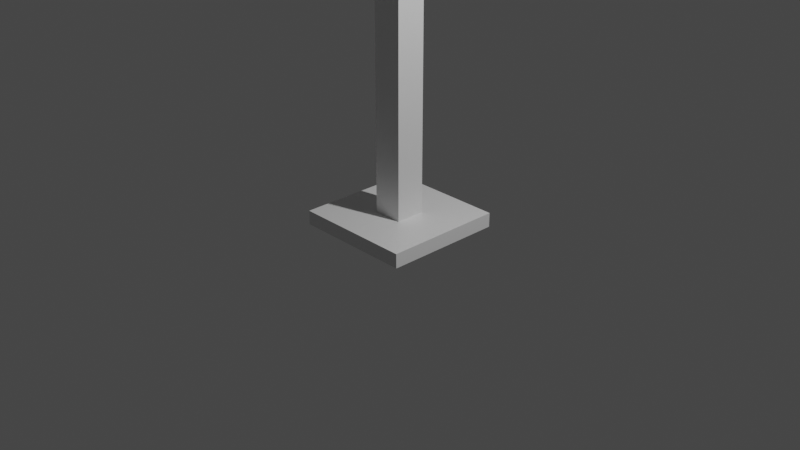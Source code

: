 # Source: lamphanger.blend  (saved by Blender 2.93.21; exported with 4.5.12 LTS)
import bpy
from mathutils import Matrix  # noqa: F401  (used for matrix-valued properties, if any)

bpy.ops.wm.read_factory_settings(use_empty=True)
scene = bpy.context.scene
scene.name = 'Scene'

# ---- collections
col_collection = bpy.data.collections.new('Collection'); scene.collection.children.link(col_collection)

# ---- materials (node trees are filled in below, after node groups)
mat_material = bpy.data.materials.new('Material')
mat_material.alpha_threshold = 0.0
mat_material.use_transparent_shadow = False
mat_material.line_color = (0.0, 0.0, 0.0, 1.0)

# ---- material node trees
mat_material.use_nodes = True; mat_material.node_tree.nodes.clear()
_N = mat_material.node_tree.nodes; _L = mat_material.node_tree.links
n0 = _N.new('ShaderNodeOutputMaterial'); n0.name = 'Material Output'; n0.location = (300, 300)
n1 = _N.new('ShaderNodeBsdfPrincipled'); n1.name = 'Principled BSDF'; n1.location = (10, 300)
n1.distribution = 'GGX'
n1.subsurface_method = 'BURLEY'
n1.inputs[2].default_value = 0.4
n1.inputs[3].default_value = 1.45
n1.inputs[27].default_value = (0.0, 0.0, 0.0, 1.0)
n1.inputs[28].default_value = 1.0
_L.new(n1.outputs[0], n0.inputs[0])
n0.is_active_output = True

# ---- world
world_world = bpy.data.worlds.new('World'); scene.world = world_world
world_world.use_nodes = True; world_world.node_tree.nodes.clear()
_N = world_world.node_tree.nodes; _L = world_world.node_tree.links
n0 = _N.new('ShaderNodeOutputWorld'); n0.name = 'World Output'; n0.location = (300, 300)
n1 = _N.new('ShaderNodeBackground'); n1.name = 'Background'; n1.location = (10, 300)
n1.inputs[0].default_value = (0.05088, 0.05088, 0.05088, 1.0)
_L.new(n1.outputs[0], n0.inputs[0])
n0.is_active_output = True
world_world.color = (0.05088, 0.05088, 0.05088)
world_world.use_sun_shadow = False
world_world.sun_shadow_jitter_overblur = 0.0

# ---- cameras
cam_camera = bpy.data.cameras.new('Camera')
cam_camera.clip_end = 100.0
cam_camera.ortho_scale = 7.314

# ---- lights
light_light = bpy.data.lights.new('Light', 'POINT')
light_light.transmission_factor = 0.0
light_light.energy = 1000.0
light_light.shadow_soft_size = 0.1
light_light.shadow_maximum_resolution = 0.006
light_light.use_absolute_resolution = True

# ---- meshes
me_cube = bpy.data.meshes.new('Cube')
me_cube.from_pydata([(1.0, 1.0, 0.1188), (1.0, 1.0, -0.1188), (1.0, -1.0, 0.1188), (1.0, -1.0, -0.1188), (-1.0, 1.0, 0.1188), (-1.0, 1.0, -0.1188), (-1.0, -1.0, 0.1188), (-1.0, -1.0, -0.1188), (0.0, -1.0, 0.1188), (1.0, 0.0, 0.1188), (-1.0, 0.0, 0.1188), (0.0, 1.0, 0.1188), (0.0, 0.04987, 11.28), (-0.5, -1.0, 0.1188), (1.0, -0.5, 0.1188), (-1.0, 0.5, 0.1188), (0.5, 1.0, 0.1188), (0.5, -1.0, 0.1188), (1.0, 0.5, 0.1188), (-1.0, -0.5, 0.1188), (-0.5, 1.0, 0.1188), (0.0, -0.5, 0.1188), (0.0, 0.5, 0.1188), (0.5, 0.0, 0.1188), (-0.5, 0.0, 0.1188), (-0.5, 0.5, 0.1188), (0.5, 0.5, 0.1188), (0.5, -0.5, 0.1188), (-0.5, -0.5, 0.1188), (-0.75, -1.0, 0.1188), (1.0, -0.75, 0.1188), (-1.0, 0.75, 0.1188), (0.75, 1.0, 0.1188), (0.25, -1.0, 0.1188), (1.0, 0.25, 0.1188), (-1.0, -0.25, 0.1188), (-0.25, 1.0, 0.1188), (0.0, -0.75, 0.1188), (0.0, 0.25, 0.1188), (0.75, 0.0, 0.1188), (-0.25, 0.0, 0.1188), (-0.25, -1.0, 0.1188), (1.0, -0.25, 0.1188), (-1.0, 0.25, 0.1188), (0.25, 1.0, 0.1188), (0.75, -1.0, 0.1188), (1.0, 0.75, 0.1188), (-1.0, -0.75, 0.1188), (-0.75, 1.0, 0.1188), (0.0, -0.25, 0.1188), (0.0, 0.75, 0.1188), (0.25, 0.0, 0.1188), (-0.75, 0.0, 0.1188), (-0.5, 0.25, 0.1188), (-0.5, 0.75, 0.1188), (-0.25, 0.5, 0.1188), (-0.75, 0.5, 0.1188), (0.5, 0.25, 0.1188), (0.5, 0.75, 0.1188), (0.75, 0.5, 0.1188), (0.25, 0.5, 0.1188), (0.5, -0.75, 0.1188), (0.5, -0.25, 0.1188), (0.75, -0.5, 0.1188), (0.25, -0.5, 0.1188), (-0.5, -0.75, 0.1188), (-0.5, -0.25, 0.1188), (-0.25, -0.5, 0.1188), (-0.75, -0.5, 0.1188), (-0.75, -0.25, 0.1188), (-0.25, -0.25, 0.1188), (-0.25, -0.75, 0.1188), (0.25, -0.25, 0.1188), (0.75, -0.25, 0.1188), (0.75, -0.75, 0.1188), (0.25, 0.75, 0.1188), (0.75, 0.75, 0.1188), (0.75, 0.25, 0.1188), (-0.75, 0.75, 0.1188), (-0.25, 0.75, 0.1188), (-0.25, 0.25, 0.1188), (-0.75, 0.25, 0.1188), (0.25, 0.25, 0.1188), (0.25, -0.75, 0.1188), (-0.75, -0.75, 0.1188), (0.0, 0.2425, 10.54), (0.0, -0.3215, 11.93), (-0.25, 0.0, 10.48), (0.0, -0.2425, 10.42), (0.25, 0.0, 10.48), (-0.25, -0.2425, 10.42), (0.25, -0.2425, 10.42), (-0.25, 0.2425, 10.54), (0.25, 0.2425, 10.54), (0.0, -1.1, 12.5), (-0.25, -0.1697, 11.16), (0.0, -0.3892, 11.04), (0.25, -0.1697, 11.16), (-0.25, -0.3892, 11.04), (0.25, -0.3892, 11.04), (-0.25, 0.04987, 11.28), (0.25, 0.04987, 11.28), (-0.25, -0.4891, 11.75), (0.0, -0.6566, 11.56), (0.25, -0.4891, 11.75), (-0.25, -0.6566, 11.56), (0.25, -0.6566, 11.56), (-0.25, -0.3215, 11.93), (0.25, -0.3215, 11.93), (0.0, -2.746, 12.24), (-0.2, -1.1, 12.3), (0.0, -1.1, 12.0), (0.3, -1.1, 12.3), (-0.2, -1.1, 12.0), (0.3, -1.1, 12.0), (-0.2, -1.1, 12.5), (0.3, -1.1, 12.5), (0.0, -2.209, 12.58), (0.0, -3.3, 11.5), (-0.2, -2.106, 12.4), (0.0, -1.953, 12.15), (0.3, -2.106, 12.4), (-0.2, -1.953, 12.15), (0.3, -1.953, 12.15), (-0.2, -2.209, 12.58), (0.3, -2.209, 12.58), (-0.2, -2.598, 12.11), (0.0, -2.376, 11.91), (0.3, -2.598, 12.11), (-0.2, -2.376, 11.91), (0.3, -2.376, 11.91), (-0.2, -2.746, 12.24), (0.3, -2.746, 12.24), (-0.2, -3.1, 11.5), (0.0, -2.8, 11.5), (0.3, -3.1, 11.5), (-0.2, -2.8, 11.5), (0.3, -2.8, 11.5), (-0.2, -3.3, 11.5), (0.3, -3.3, 11.5), (0.008955, -3.237, 9.997), (0.008955, -3.091, 9.997), (-0.1373, -3.091, 9.997), (0.008955, -2.872, 9.997), (0.2284, -3.091, 9.997), (-0.1373, -2.872, 9.997), (0.2284, -2.872, 9.997), (-0.1373, -3.237, 9.997), (0.2284, -3.237, 9.997)], [], [(84, 47, 6, 29), (3, 2, 45, 17, 33, 8, 41, 13, 29, 6, 7), (7, 6, 47, 19, 35, 10, 43, 15, 31, 4, 5), (5, 1, 3, 7), (1, 0, 46, 18, 34, 9, 42, 14, 30, 2, 3), (5, 4, 48, 20, 36, 11, 44, 16, 32, 0, 1), (83, 37, 8, 33), (49, 72, 91, 88), (81, 43, 10, 52), (80, 53, 24, 40), (79, 54, 25, 55), (78, 31, 15, 56), (77, 57, 23, 39), (76, 58, 26, 59), (75, 50, 22, 60), (74, 61, 17, 45), (73, 62, 27, 63), (72, 49, 21, 64), (71, 65, 13, 41), (70, 66, 28, 67), (69, 35, 19, 68), (66, 69, 68, 28), (24, 52, 69, 66), (52, 10, 35, 69), (49, 70, 67, 21), (70, 49, 88, 90), (40, 24, 66, 70), (37, 71, 41, 8), (21, 67, 71, 37), (67, 28, 65, 71), (62, 72, 64, 27), (23, 51, 72, 62), (51, 82, 93, 89), (42, 73, 63, 14), (9, 39, 73, 42), (39, 23, 62, 73), (30, 74, 45, 2), (14, 63, 74, 30), (63, 27, 61, 74), (58, 75, 60, 26), (16, 44, 75, 58), (44, 11, 50, 75), (46, 76, 59, 18), (0, 32, 76, 46), (32, 16, 58, 76), (34, 77, 39, 9), (18, 59, 77, 34), (59, 26, 57, 77), (54, 78, 56, 25), (20, 48, 78, 54), (48, 4, 31, 78), (50, 79, 55, 22), (11, 36, 79, 50), (36, 20, 54, 79), (40, 70, 90, 87), (22, 55, 80, 38), (55, 25, 53, 80), (53, 81, 52, 24), (25, 56, 81, 53), (56, 15, 43, 81), (57, 82, 51, 23), (26, 60, 82, 57), (60, 22, 38, 82), (61, 83, 33, 17), (27, 64, 83, 61), (64, 21, 37, 83), (65, 84, 29, 13), (28, 68, 84, 65), (68, 19, 47, 84), (90, 88, 96, 98), (88, 91, 99, 96), (85, 92, 100, 12), (93, 85, 12, 101), (38, 80, 92, 85), (72, 51, 89, 91), (82, 38, 85, 93), (80, 40, 87, 92), (12, 100, 107, 86), (101, 12, 86, 108), (95, 98, 105, 102), (99, 97, 104, 106), (89, 93, 101, 97), (92, 87, 95, 100), (91, 89, 97, 99), (87, 90, 98, 95), (102, 105, 113, 110), (106, 104, 112, 114), (107, 102, 110, 115), (104, 108, 116, 112), (96, 99, 106, 103), (98, 96, 103, 105), (97, 101, 108, 104), (100, 95, 102, 107), (111, 114, 123, 120), (94, 115, 124, 117), (116, 94, 117, 125), (110, 113, 122, 119), (108, 86, 94, 116), (86, 107, 115, 94), (103, 106, 114, 111), (105, 103, 111, 113), (119, 122, 129, 126), (123, 121, 128, 130), (124, 119, 126, 131), (121, 125, 132, 128), (113, 111, 120, 122), (112, 116, 125, 121), (115, 110, 119, 124), (114, 112, 121, 123), (130, 128, 135, 137), (131, 126, 133, 138), (128, 132, 139, 135), (129, 127, 134, 136), (125, 117, 109, 132), (117, 124, 131, 109), (120, 123, 130, 127), (122, 120, 127, 129), (137, 135, 144, 146), (138, 133, 142, 147), (135, 139, 148, 144), (136, 134, 143, 145), (126, 129, 136, 133), (132, 109, 118, 139), (109, 131, 138, 118), (127, 130, 137, 134), (148, 140, 141, 144), (141, 142, 145, 143), (144, 141, 143, 146), (140, 147, 142, 141), (133, 136, 145, 142), (139, 118, 140, 148), (118, 138, 147, 140), (134, 137, 146, 143)])
_uv = me_cube.uv_layers.new(name='UVMap')
_uv.uv.foreach_set('vector', [0.8438, 0.7188, 0.875, 0.7188, 0.875, 0.75, 0.8438, 0.75, 0.375, 0.75, 0.625, 0.75, 0.625, 0.7812, 0.625, 0.8125, 0.625, 0.8438, 0.625, 0.875, 0.625, 0.9062, 0.625, 0.9375, 0.625, 0.9688, 0.625, 1.0, 0.375, 1.0, 0.375, 0.0, 0.625, 0.0, 0.625, 0.03125, 0.625, 0.0625, 0.625, 0.09375, 0.625, 0.125, 0.625, 0.1562, 0.625, 0.1875, 0.625, 0.2188, 0.625, 0.25, 0.375, 0.25, 0.125, 0.5, 0.375, 0.5, 0.375, 0.75, 0.125, 0.75, 0.375, 0.5, 0.625, 0.5, 0.625, 0.5312, 0.625, 0.5625, 0.625, 0.5938, 0.625, 0.625, 0.625, 0.6562, 0.625, 0.6875, 0.625, 0.7188, 0.625, 0.75, 0.375, 0.75, 0.375, 0.25, 0.625, 0.25, 0.625, 0.2812, 0.625, 0.3125, 0.625, 0.3438, 0.625, 0.375, 0.625, 0.4062, 0.625, 0.4375, 0.625, 0.4688, 0.625, 0.5, 0.375, 0.5, 0.7188, 0.7188, 0.75, 0.7188, 0.75, 0.75, 0.7188, 0.75, 0.75, 0.6562, 0.7188, 0.6562, 0.7188, 0.6562, 0.75, 0.6562, 0.8438, 0.5938, 0.875, 0.5938, 0.875, 0.625, 0.8438, 0.625, 0.7812, 0.5938, 0.8125, 0.5938, 0.8125, 0.625, 0.7812, 0.625, 0.7812, 0.5312, 0.8125, 0.5312, 0.8125, 0.5625, 0.7812, 0.5625, 0.8438, 0.5312, 0.875, 0.5312, 0.875, 0.5625, 0.8438, 0.5625, 0.6562, 0.5938, 0.6875, 0.5938, 0.6875, 0.625, 0.6562, 0.625, 0.6562, 0.5312, 0.6875, 0.5312, 0.6875, 0.5625, 0.6562, 0.5625, 0.7188, 0.5312, 0.75, 0.5312, 0.75, 0.5625, 0.7188, 0.5625, 0.6562, 0.7188, 0.6875, 0.7188, 0.6875, 0.75, 0.6562, 0.75, 0.6562, 0.6562, 0.6875, 0.6562, 0.6875, 0.6875, 0.6562, 0.6875, 0.7188, 0.6562, 0.75, 0.6562, 0.75, 0.6875, 0.7188, 0.6875, 0.7812, 0.7188, 0.8125, 0.7188, 0.8125, 0.75, 0.7812, 0.75, 0.7812, 0.6562, 0.8125, 0.6562, 0.8125, 0.6875, 0.7812, 0.6875, 0.8438, 0.6562, 0.875, 0.6562, 0.875, 0.6875, 0.8438, 0.6875, 0.8125, 0.6562, 0.8438, 0.6562, 0.8438, 0.6875, 0.8125, 0.6875, 0.8125, 0.625, 0.8438, 0.625, 0.8438, 0.6562, 0.8125, 0.6562, 0.8438, 0.625, 0.875, 0.625, 0.875, 0.6562, 0.8438, 0.6562, 0.75, 0.6562, 0.7812, 0.6562, 0.7812, 0.6875, 0.75, 0.6875, 0.7812, 0.6562, 0.75, 0.6562, 0.75, 0.6562, 0.7812, 0.6562, 0.7812, 0.625, 0.8125, 0.625, 0.8125, 0.6562, 0.7812, 0.6562, 0.75, 0.7188, 0.7812, 0.7188, 0.7812, 0.75, 0.75, 0.75, 0.75, 0.6875, 0.7812, 0.6875, 0.7812, 0.7188, 0.75, 0.7188, 0.7812, 0.6875, 0.8125, 0.6875, 0.8125, 0.7188, 0.7812, 0.7188, 0.6875, 0.6562, 0.7188, 0.6562, 0.7188, 0.6875, 0.6875, 0.6875, 0.6875, 0.625, 0.7188, 0.625, 0.7188, 0.6562, 0.6875, 0.6562, 0.7188, 0.625, 0.7188, 0.5938, 0.7188, 0.5938, 0.7188, 0.625, 0.625, 0.6562, 0.6562, 0.6562, 0.6562, 0.6875, 0.625, 0.6875, 0.625, 0.625, 0.6562, 0.625, 0.6562, 0.6562, 0.625, 0.6562, 0.6562, 0.625, 0.6875, 0.625, 0.6875, 0.6562, 0.6562, 0.6562, 0.625, 0.7188, 0.6562, 0.7188, 0.6562, 0.75, 0.625, 0.75, 0.625, 0.6875, 0.6562, 0.6875, 0.6562, 0.7188, 0.625, 0.7188, 0.6562, 0.6875, 0.6875, 0.6875, 0.6875, 0.7188, 0.6562, 0.7188, 0.6875, 0.5312, 0.7188, 0.5312, 0.7188, 0.5625, 0.6875, 0.5625, 0.6875, 0.5, 0.7188, 0.5, 0.7188, 0.5312, 0.6875, 0.5312, 0.7188, 0.5, 0.75, 0.5, 0.75, 0.5312, 0.7188, 0.5312, 0.625, 0.5312, 0.6562, 0.5312, 0.6562, 0.5625, 0.625, 0.5625, 0.625, 0.5, 0.6562, 0.5, 0.6562, 0.5312, 0.625, 0.5312, 0.6562, 0.5, 0.6875, 0.5, 0.6875, 0.5312, 0.6562, 0.5312, 0.625, 0.5938, 0.6562, 0.5938, 0.6562, 0.625, 0.625, 0.625, 0.625, 0.5625, 0.6562, 0.5625, 0.6562, 0.5938, 0.625, 0.5938, 0.6562, 0.5625, 0.6875, 0.5625, 0.6875, 0.5938, 0.6562, 0.5938, 0.8125, 0.5312, 0.8438, 0.5312, 0.8438, 0.5625, 0.8125, 0.5625, 0.8125, 0.5, 0.8438, 0.5, 0.8438, 0.5312, 0.8125, 0.5312, 0.8438, 0.5, 0.875, 0.5, 0.875, 0.5312, 0.8438, 0.5312, 0.75, 0.5312, 0.7812, 0.5312, 0.7812, 0.5625, 0.75, 0.5625, 0.75, 0.5, 0.7812, 0.5, 0.7812, 0.5312, 0.75, 0.5312, 0.7812, 0.5, 0.8125, 0.5, 0.8125, 0.5312, 0.7812, 0.5312, 0.7812, 0.625, 0.7812, 0.6562, 0.7812, 0.6562, 0.7812, 0.625, 0.75, 0.5625, 0.7812, 0.5625, 0.7812, 0.5938, 0.75, 0.5938, 0.7812, 0.5625, 0.8125, 0.5625, 0.8125, 0.5938, 0.7812, 0.5938, 0.8125, 0.5938, 0.8438, 0.5938, 0.8438, 0.625, 0.8125, 0.625, 0.8125, 0.5625, 0.8438, 0.5625, 0.8438, 0.5938, 0.8125, 0.5938, 0.8438, 0.5625, 0.875, 0.5625, 0.875, 0.5938, 0.8438, 0.5938, 0.6875, 0.5938, 0.7188, 0.5938, 0.7188, 0.625, 0.6875, 0.625, 0.6875, 0.5625, 0.7188, 0.5625, 0.7188, 0.5938, 0.6875, 0.5938, 0.7188, 0.5625, 0.75, 0.5625, 0.75, 0.5938, 0.7188, 0.5938, 0.6875, 0.7188, 0.7188, 0.7188, 0.7188, 0.75, 0.6875, 0.75, 0.6875, 0.6875, 0.7188, 0.6875, 0.7188, 0.7188, 0.6875, 0.7188, 0.7188, 0.6875, 0.75, 0.6875, 0.75, 0.7188, 0.7188, 0.7188, 0.8125, 0.7188, 0.8438, 0.7188, 0.8438, 0.75, 0.8125, 0.75, 0.8125, 0.6875, 0.8438, 0.6875, 0.8438, 0.7188, 0.8125, 0.7188, 0.8438, 0.6875, 0.875, 0.6875, 0.875, 0.7188, 0.8438, 0.7188, 0.7812, 0.6562, 0.75, 0.6562, 0.75, 0.6562, 0.7812, 0.6562, 0.75, 0.6562, 0.7188, 0.6562, 0.7188, 0.6562, 0.75, 0.6562, 0.75, 0.5938, 0.7812, 0.5938, 0.7812, 0.5938, 0.75, 0.5938, 0.7188, 0.5938, 0.75, 0.5938, 0.75, 0.5938, 0.7188, 0.5938, 0.75, 0.5938, 0.7812, 0.5938, 0.7812, 0.5938, 0.75, 0.5938, 0.7188, 0.6562, 0.7188, 0.625, 0.7188, 0.625, 0.7188, 0.6562, 0.7188, 0.5938, 0.75, 0.5938, 0.75, 0.5938, 0.7188, 0.5938, 0.7812, 0.5938, 0.7812, 0.625, 0.7812, 0.625, 0.7812, 0.5938, 0.75, 0.5938, 0.7812, 0.5938, 0.7812, 0.5938, 0.75, 0.5938, 0.7188, 0.5938, 0.75, 0.5938, 0.75, 0.5938, 0.7188, 0.5938, 0.7812, 0.625, 0.7812, 0.6562, 0.7812, 0.6562, 0.7812, 0.625, 0.7188, 0.6562, 0.7188, 0.625, 0.7188, 0.625, 0.7188, 0.6562, 0.7188, 0.625, 0.7188, 0.5938, 0.7188, 0.5938, 0.7188, 0.625, 0.7812, 0.5938, 0.7812, 0.625, 0.7812, 0.625, 0.7812, 0.5938, 0.7188, 0.6562, 0.7188, 0.625, 0.7188, 0.625, 0.7188, 0.6562, 0.7812, 0.625, 0.7812, 0.6562, 0.7812, 0.6562, 0.7812, 0.625, 0.7812, 0.625, 0.7812, 0.6562, 0.7812, 0.6562, 0.7812, 0.625, 0.7188, 0.6562, 0.7188, 0.625, 0.7188, 0.625, 0.7188, 0.6562, 0.7812, 0.5938, 0.7812, 0.625, 0.7812, 0.625, 0.7812, 0.5938, 0.7188, 0.625, 0.7188, 0.5938, 0.7188, 0.5938, 0.7188, 0.625, 0.75, 0.6562, 0.7188, 0.6562, 0.7188, 0.6562, 0.75, 0.6562, 0.7812, 0.6562, 0.75, 0.6562, 0.75, 0.6562, 0.7812, 0.6562, 0.7188, 0.625, 0.7188, 0.5938, 0.7188, 0.5938, 0.7188, 0.625, 0.7812, 0.5938, 0.7812, 0.625, 0.7812, 0.625, 0.7812, 0.5938, 0.75, 0.6562, 0.7188, 0.6562, 0.7188, 0.6562, 0.75, 0.6562, 0.75, 0.5938, 0.7812, 0.5938, 0.7812, 0.5938, 0.75, 0.5938, 0.7188, 0.5938, 0.75, 0.5938, 0.75, 0.5938, 0.7188, 0.5938, 0.7812, 0.625, 0.7812, 0.6562, 0.7812, 0.6562, 0.7812, 0.625, 0.7188, 0.5938, 0.75, 0.5938, 0.75, 0.5938, 0.7188, 0.5938, 0.75, 0.5938, 0.7812, 0.5938, 0.7812, 0.5938, 0.75, 0.5938, 0.75, 0.6562, 0.7188, 0.6562, 0.7188, 0.6562, 0.75, 0.6562, 0.7812, 0.6562, 0.75, 0.6562, 0.75, 0.6562, 0.7812, 0.6562, 0.7812, 0.625, 0.7812, 0.6562, 0.7812, 0.6562, 0.7812, 0.625, 0.7188, 0.6562, 0.7188, 0.625, 0.7188, 0.625, 0.7188, 0.6562, 0.7812, 0.5938, 0.7812, 0.625, 0.7812, 0.625, 0.7812, 0.5938, 0.7188, 0.625, 0.7188, 0.5938, 0.7188, 0.5938, 0.7188, 0.625, 0.7812, 0.6562, 0.75, 0.6562, 0.75, 0.6562, 0.7812, 0.6562, 0.7188, 0.625, 0.7188, 0.5938, 0.7188, 0.5938, 0.7188, 0.625, 0.7812, 0.5938, 0.7812, 0.625, 0.7812, 0.625, 0.7812, 0.5938, 0.7188, 0.6562, 0.7188, 0.625, 0.7188, 0.625, 0.7188, 0.6562, 0.7188, 0.6562, 0.7188, 0.625, 0.7188, 0.625, 0.7188, 0.6562, 0.7812, 0.5938, 0.7812, 0.625, 0.7812, 0.625, 0.7812, 0.5938, 0.7188, 0.625, 0.7188, 0.5938, 0.7188, 0.5938, 0.7188, 0.625, 0.7812, 0.6562, 0.75, 0.6562, 0.75, 0.6562, 0.7812, 0.6562, 0.7188, 0.5938, 0.75, 0.5938, 0.75, 0.5938, 0.7188, 0.5938, 0.75, 0.5938, 0.7812, 0.5938, 0.7812, 0.5938, 0.75, 0.5938, 0.75, 0.6562, 0.7188, 0.6562, 0.7188, 0.6562, 0.75, 0.6562, 0.7812, 0.6562, 0.75, 0.6562, 0.75, 0.6562, 0.7812, 0.6562, 0.7188, 0.6562, 0.7188, 0.625, 0.7188, 0.625, 0.7188, 0.6562, 0.7812, 0.5938, 0.7812, 0.625, 0.7812, 0.625, 0.7812, 0.5938, 0.7188, 0.625, 0.7188, 0.5938, 0.7188, 0.5938, 0.7188, 0.625, 0.7812, 0.6562, 0.75, 0.6562, 0.75, 0.6562, 0.7812, 0.6562, 0.7812, 0.625, 0.7812, 0.6562, 0.7812, 0.6562, 0.7812, 0.625, 0.7188, 0.5938, 0.75, 0.5938, 0.75, 0.5938, 0.7188, 0.5938, 0.75, 0.5938, 0.7812, 0.5938, 0.7812, 0.5938, 0.75, 0.5938, 0.75, 0.6562, 0.7188, 0.6562, 0.7188, 0.6562, 0.75, 0.6562, 0.7188, 0.5938, 0.75, 0.5938, 0.75, 0.625, 0.7188, 0.625, 0.75, 0.625, 0.7812, 0.625, 0.7812, 0.6562, 0.75, 0.6562, 0.7188, 0.625, 0.75, 0.625, 0.75, 0.6562, 0.7188, 0.6562, 0.75, 0.5938, 0.7812, 0.5938, 0.7812, 0.625, 0.75, 0.625, 0.7812, 0.625, 0.7812, 0.6562, 0.7812, 0.6562, 0.7812, 0.625, 0.7188, 0.5938, 0.75, 0.5938, 0.75, 0.5938, 0.7188, 0.5938, 0.75, 0.5938, 0.7812, 0.5938, 0.7812, 0.5938, 0.75, 0.5938, 0.75, 0.6562, 0.7188, 0.6562, 0.7188, 0.6562, 0.75, 0.6562])
me_cube.materials.append(mat_material)
me_cube.use_remesh_preserve_volume = False
me_cube.use_remesh_preserve_attributes = False
me_cube.use_mirror_vertex_groups = False
me_cube.update()

# ---- objects
ob_cube = bpy.data.objects.new('Cube', me_cube)
ob_light = bpy.data.objects.new('Light', light_light)
ob_camera = bpy.data.objects.new('Camera', cam_camera)

# ---- transforms, parenting, visibility, modifiers, constraints
ob_cube.location = (0.0, 0.0, 0.0)
ob_cube.scale = (0.6442, 0.6442, 0.6442)
ob_cube.lock_rotations_4d = False
ob_cube.empty_display_type = 'ARROWS'
ob_cube.lineart.crease_threshold = 0.0
ob_light.location = (4.076, 1.005, 5.904)
ob_light.rotation_euler = (0.6503, 0.05522, 1.866)
ob_light.lock_rotations_4d = False
ob_light.empty_display_type = 'ARROWS'
ob_light.color = (0.0, 0.0, 0.0, 0.0)
ob_light.lineart.crease_threshold = 0.0
ob_camera.location = (7.359, -6.926, 4.958)
ob_camera.rotation_euler = (1.109, 0.0, 0.8149)
ob_camera.lock_rotations_4d = False
ob_camera.empty_display_type = 'ARROWS'
ob_camera.color = (0.0, 0.0, 0.0, 0.0)
ob_camera.display_type = 'WIRE'
ob_camera.lineart.crease_threshold = 0.0

# ---- collection membership
col_collection.objects.link(ob_cube)
col_collection.objects.link(ob_light)
col_collection.objects.link(ob_camera)

# ---- scene / render settings (as saved in the file)
scene.camera = ob_camera
scene.frame_start = 1; scene.frame_end = 250; scene.frame_set(1)
scene.render.engine = 'BLENDER_EEVEE_NEXT'
scene.cycles.use_denoising = False
scene.cycles.samples = 128
scene.cycles.sampling_pattern = 'TABULATED_SOBOL'
scene.cycles.use_adaptive_sampling = False
scene.cycles.use_light_tree = False
scene.view_settings.view_transform = 'Filmic'
bpy.context.view_layer.update()

